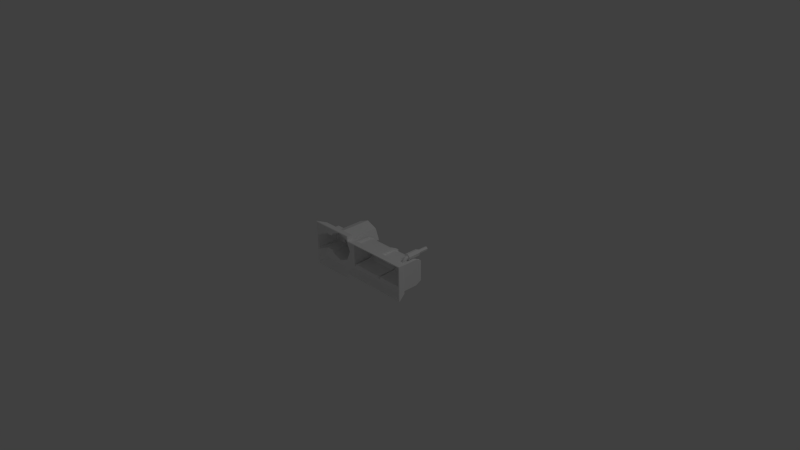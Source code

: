 # Source: plasmagenerator.blend  (saved by Blender 2.61.0; exported with 4.5.12 LTS)
import bpy
from mathutils import Matrix  # noqa: F401  (used for matrix-valued properties, if any)

bpy.ops.wm.read_factory_settings(use_empty=True)
scene = bpy.context.scene
scene.name = 'Scene'

# ---- collections
col_collection_1 = bpy.data.collections.new('Collection 1'); scene.collection.children.link(col_collection_1)

# ---- materials (node trees are filled in below, after node groups)
mat_null = bpy.data.materials.new('(null)')
mat_null.alpha_threshold = 0.0
mat_null.use_transparent_shadow = False
mat_null.diffuse_color = (1.0, 1.0, 1.0, 1.0)
mat_null.roughness = 0.5
mat_null.line_color = (0.0, 0.0, 0.0, 1.0)

# ---- material node trees

# ---- world
world_world = bpy.data.worlds.new('World'); scene.world = world_world
world_world.color = (0.05088, 0.05088, 0.05088)
world_world.use_sun_shadow = False
world_world.sun_shadow_jitter_overblur = 0.0
world_world.cycles.sampling_method = 'MANUAL'
world_world.cycles.sample_map_resolution = 256

# ---- cameras
cam_camera = bpy.data.cameras.new('Camera')
cam_camera.clip_end = 100.0
cam_camera.lens = 35.0
cam_camera.sensor_width = 32.0
cam_camera.sensor_height = 18.0
cam_camera.ortho_scale = 7.314
cam_camera.dof.focus_distance = 0.0
cam_camera.dof.aperture_fstop = 128.0

# ---- lights
light_lamp = bpy.data.lights.new('Lamp', 'POINT')
light_lamp.transmission_factor = 0.0
light_lamp.cutoff_distance = 30.0
light_lamp.energy = 100.0
light_lamp.shadow_buffer_clip_start = 1.001
light_lamp.shadow_soft_size = 1.0
light_lamp.shadow_maximum_resolution = 0.006
light_lamp.use_absolute_resolution = True
light_lamp.cycles.use_multiple_importance_sampling = False

# ---- meshes
me_circle = bpy.data.meshes.new('Circle')
me_circle.from_pydata([(-0.3126, -0.1697, -0.1497), (-0.2506, -0.1697, 0.0001569), (-0.3126, -0.1697, 0.15), (-0.4624, -0.1697, 0.212), (-0.6123, -0.1697, 0.15), (-0.6743, 0.06275, 0.0001569), (-0.6123, -0.1697, -0.1497), (-0.4624, -0.1697, -0.2117), (-0.3126, 0.3157, -0.1497), (-0.2506, 0.3157, 0.0001569), (-0.3126, 0.3157, 0.15), (-0.4624, 0.3157, 0.212), (-0.6123, 0.3157, 0.15), (-0.6743, 0.3157, 0.0001569), (-0.6123, 0.3157, -0.1497), (-0.4624, 0.3157, -0.2117), (-0.2039, -0.1697, -0.2584), (-0.2039, -0.1697, 0.2587), (-0.721, -0.1697, 0.2587), (-0.721, -0.1697, -0.2584), (-0.7729, -0.3022, -0.3101), (-0.7729, -0.3022, 0.3105), (-0.1521, -0.3022, 0.3105), (-0.1521, -0.3022, -0.3101), (-0.2039, -0.1697, -0.201), (-0.2039, -0.1697, 0.2013), (-0.1521, -0.3022, 0.2415), (-0.1521, -0.3022, -0.2412), (0.7496, -0.1697, -0.201), (0.7496, -0.1697, 0.2013), (0.8013, -0.3022, -0.2412), (0.8013, -0.3022, 0.2415), (-0.1826, -0.1697, -0.1809), (0.7283, -0.1697, -0.1809), (0.7283, -0.1697, 0.1812), (-0.1826, -0.1697, 0.1812), (-0.1826, 0.05323, 0.1812), (0.7283, 0.05323, 0.1812), (0.7283, 0.05323, -0.1809), (-0.1826, 0.05323, -0.1809), (-0.1826, 0.1354, -0.1398), (0.7283, 0.1354, -0.1398), (0.7283, 0.1354, 0.1401), (-0.1826, 0.1354, 0.1401), (0.2987, -0.1697, 0.2013), (0.2987, -0.1697, -0.201), (0.2987, -0.3022, -0.2412), (0.2987, -0.3022, 0.2415), (-0.1392, -0.1697, -0.1809), (0.277, -0.1697, -0.1809), (0.3204, -0.1697, -0.1809), (0.6849, -0.1697, -0.1809), (0.6849, -0.1697, 0.1812), (0.3204, -0.1697, 0.1812), (0.277, -0.1697, 0.1812), (-0.1392, -0.1697, 0.1812), (-0.1392, 0.05323, 0.1812), (0.277, 0.05323, 0.1812), (0.3204, 0.05323, 0.1812), (0.6849, 0.05323, 0.1812), (0.6849, 0.05323, -0.1809), (0.3204, 0.05323, -0.1809), (0.277, 0.05323, -0.1809), (-0.1392, 0.05323, -0.1809), (-0.1392, 0.1354, -0.1398), (0.3204, 0.1354, -0.1398), (0.6849, 0.1354, -0.1398), (0.6849, 0.1354, 0.1401), (0.3204, 0.1354, 0.1401), (0.277, 0.1354, 0.1401), (-0.1392, 0.1354, 0.1401), (0.277, 0.1354, -0.1398), (-0.1392, 0.1354, 0.1121), (-0.1392, 0.1354, -0.1118), (0.277, 0.1354, -0.1118), (0.277, 0.1354, 0.1121), (0.3204, 0.1354, 0.1121), (0.3204, 0.1354, -0.1118), (0.6849, 0.1354, 0.1121), (0.6849, 0.1354, -0.1118), (0.3204, -0.1697, 0.1513), (0.6849, -0.1697, 0.1513), (0.3204, -0.1697, -0.1509), (0.6849, -0.1697, -0.1509), (-0.1392, -0.1697, -0.1509), (0.277, -0.1697, -0.1509), (-0.1392, -0.1697, 0.1513), (0.277, -0.1697, 0.1513), (0.6849, 0.05355, -0.1509), (0.3204, 0.05355, -0.1509), (0.277, 0.05355, -0.1509), (-0.1392, 0.05355, -0.1509), (-0.1392, 0.05355, 0.1513), (0.277, 0.05355, 0.1513), (0.3204, 0.05355, 0.1513), (0.6849, 0.05355, 0.1513), (-0.6278, -0.1697, 0.1126), (-0.6278, -0.1697, -0.1123), (-0.6278, 0.06275, 0.1126), (-0.6278, 0.06275, -0.1123), (-0.7729, 0.06275, 0.1126), (-0.7729, 0.06275, -0.1123), (-0.721, -0.1697, 0.1126), (-0.721, -0.1697, -0.1123), (-0.7729, -0.3022, -0.1123), (-0.7729, -0.3022, 0.1126), (-0.7729, 0.04451, 0.1014), (-0.7729, -0.2839, 0.1014), (-0.7729, 0.04451, -0.1011), (-0.7729, -0.2839, -0.1011), (-0.7872, 0.04451, 0.1014), (-0.7872, 0.04451, -0.1011), (-0.7872, -0.2839, 0.1014), (-0.7872, -0.2839, -0.1011), (-0.4624, 0.3478, -0.1693), (-0.5823, 0.3478, -0.1197), (-0.6319, 0.3478, 0.0001569), (-0.5823, 0.3478, 0.12), (-0.4624, 0.3478, 0.1697), (-0.3426, 0.3478, 0.12), (-0.2929, 0.3478, 0.0001569), (-0.3426, 0.3478, -0.1197), (-0.1826, -0.001603, -0.05648), (-0.1826, -0.05824, -0.07994), (-0.1826, -0.1149, -0.05648), (-0.1826, -0.1383, 0.0001569), (-0.1826, -0.1149, 0.0568), (-0.1826, -0.05824, 0.08026), (-0.1826, -0.001603, 0.0568), (-0.1826, 0.02186, 0.0001569), (-0.2856, -0.05824, -0.07994), (-0.2856, -0.001603, -0.05648), (-0.2856, -0.1149, -0.05648), (-0.2856, -0.1383, 0.0001569), (-0.2856, -0.1149, 0.0568), (-0.2856, -0.05824, 0.08026), (-0.2856, -0.001603, 0.0568), (-0.2856, 0.02186, 0.0001569), (0.6492, -0.03935, 0.1513), (0.6561, -0.06494, 0.1513), (0.6373, -0.08366, 0.1513), (0.6118, -0.07681, 0.1513), (0.6049, -0.05123, 0.1513), (0.6236, -0.0325, 0.1513), (0.6236, -0.02904, 0.1642), (0.6049, -0.04525, 0.1735), (0.6118, -0.06741, 0.1863), (0.6373, -0.07335, 0.1898), (0.6561, -0.05713, 0.1804), (0.6492, -0.03497, 0.1676), (0.6492, -0.023, 0.1796), (0.6561, -0.03579, 0.2017), (0.6373, -0.04516, 0.2179), (0.6118, -0.04173, 0.212), (0.6049, -0.02894, 0.1899), (0.6236, -0.01958, 0.1736), (0.6236, -0.006653, 0.1771), (0.6049, -0.006653, 0.1958), (0.6118, -0.006653, 0.2214), (0.6373, -0.006653, 0.2283), (0.6561, -0.006653, 0.2095), (0.6492, -0.006653, 0.184), (0.663, -0.006653, 0.1702), (0.6186, -0.006653, 0.1583), (0.5861, -0.006653, 0.1908), (0.598, -0.006653, 0.2352), (0.6424, -0.006653, 0.2471), (0.6749, -0.006653, 0.2146), (0.6186, 0.1715, 0.1583), (0.663, 0.1715, 0.1702), (0.5861, 0.1715, 0.1908), (0.598, 0.1715, 0.2352), (0.6424, 0.1715, 0.2471), (0.6749, 0.1715, 0.2146), (0.6494, 0.1715, 0.1838), (0.6236, 0.1715, 0.1769), (0.6047, 0.1715, 0.1958), (0.6116, 0.1715, 0.2216), (0.6374, 0.1715, 0.2285), (0.6563, 0.1715, 0.2096), (0.6494, 0.3236, 0.1838), (0.6236, 0.3236, 0.1769), (0.6047, 0.3236, 0.1958), (0.6116, 0.3236, 0.2216), (0.6374, 0.3236, 0.2285), (0.6563, 0.3236, 0.2096), (-0.4624, 0.006473, 0.0001569), (-0.4624, -0.01751, 0.0001569), (0.6444, 0.3144, 0.2064), (0.6342, 0.3144, 0.2166), (0.6203, 0.3144, 0.2129), (0.6166, 0.3144, 0.199), (0.6268, 0.3144, 0.1888), (0.6407, 0.3144, 0.1925), (0.6441, 0.1621, 0.2063), (0.6341, 0.1621, 0.2163), (0.6205, 0.1621, 0.2126), (0.6169, 0.1621, 0.199), (0.6268, 0.1621, 0.1891), (0.6404, 0.1621, 0.1927), (0.6631, 0.1623, 0.2114), (0.6392, 0.1623, 0.2353), (0.6066, 0.1623, 0.2265), (0.5979, 0.1623, 0.194), (0.6543, 0.1623, 0.1788), (0.6218, 0.1623, 0.1701), (0.6631, 0.002527, 0.2114), (0.6392, 0.002527, 0.2353), (0.6066, 0.002527, 0.2265), (0.5979, 0.002527, 0.194), (0.6218, 0.002527, 0.1701), (0.6543, 0.002527, 0.1788), (0.639, 0.002536, 0.1949), (0.6443, 0.002775, 0.2071), (0.6346, 0.002992, 0.2186), (0.6197, 0.002912, 0.2142), (0.6178, 0.002632, 0.2), (0.6275, 0.002495, 0.1924), (0.6265, -0.02533, 0.1836), (0.6161, -0.03069, 0.1929), (0.6195, -0.03732, 0.2044), (0.6345, -0.03941, 0.208), (0.6449, -0.03405, 0.1987), (0.6414, -0.02743, 0.1873), (0.6414, -0.04265, 0.172), (0.6449, -0.05411, 0.1787), (0.6345, -0.06339, 0.184), (0.6195, -0.05977, 0.1819), (0.6161, -0.04829, 0.1753), (0.6265, -0.039, 0.1699), (0.6265, -0.04321, 0.1541), (0.6161, -0.05418, 0.152), (0.6198, -0.06885, 0.1491), (0.6344, -0.07296, 0.1484), (0.6448, -0.06198, 0.1505), (0.6411, -0.04731, 0.1534), (-0.2856, 0.01103, 0.0001569), (-0.2856, -0.009256, 0.04914), (-0.2856, -0.05824, 0.06943), (-0.2856, -0.1072, 0.04914), (-0.2856, -0.1275, 0.0001569), (-0.2856, -0.1072, -0.04883), (-0.2856, -0.009256, -0.04883), (-0.2856, -0.05824, -0.06912), (-0.1826, 0.01103, 0.0001569), (-0.1826, -0.009256, 0.04914), (-0.1826, -0.05824, 0.06943), (-0.1826, -0.1072, 0.04914), (-0.1826, -0.1275, 0.0001569), (-0.1826, -0.1072, -0.04883), (-0.1826, -0.05824, -0.06912), (-0.1826, -0.009256, -0.04883), (-0.3397, 0.3318, -0.1226), (-0.2888, 0.3318, 0.0001569), (-0.3397, 0.3318, 0.1229), (-0.4624, 0.3318, 0.1738), (-0.5852, 0.3318, 0.1229), (-0.6361, 0.3318, 0.0001569), (-0.5852, 0.3318, -0.1226), (-0.4624, 0.3318, -0.1735), (-0.7772, -0.2739, -0.09106), (-0.7772, -0.2739, 0.09137), (-0.7772, 0.03451, -0.09106), (-0.7772, 0.03451, 0.09137), (-0.7629, -0.2739, -0.09106), (-0.7629, 0.03451, -0.09106), (-0.7629, -0.2739, 0.09137), (-0.7629, 0.03451, 0.09137), (-0.7619, -0.3042, 0.1068), (-0.7619, -0.3042, -0.1065), (-0.7137, -0.1805, -0.1028), (-0.7137, -0.1805, 0.1031), (-0.7629, 0.05275, -0.1023), (-0.7629, 0.05275, 0.1026), (-0.621, 0.05374, -0.1021), (-0.621, 0.05374, 0.1024), (-0.6208, -0.179, -0.1018), (-0.6208, -0.179, 0.1021), (0.6943, 0.0511, 0.1405), (0.311, 0.0511, 0.1405), (0.2864, 0.0511, 0.1405), (-0.1486, 0.0511, 0.1405), (-0.1486, 0.0511, -0.1402), (0.2864, 0.0511, -0.1402), (0.311, 0.0511, -0.1402), (0.6943, 0.0511, -0.1402), (0.287, -0.1797, 0.1413), (-0.1492, -0.1797, 0.1413), (0.287, -0.1797, -0.1409), (-0.1492, -0.1797, -0.1409), (0.6949, -0.1797, -0.1409), (0.3104, -0.1797, -0.1409), (0.6949, -0.1797, 0.1413), (0.3104, -0.1797, 0.1413), (0.6939, 0.1252, -0.1053), (0.6939, 0.1252, 0.1056), (0.3114, 0.1252, -0.1053), (0.3114, 0.1252, 0.1056), (0.2859, 0.1252, 0.1056), (0.2859, 0.1252, -0.1053), (-0.1482, 0.1252, -0.1053), (-0.1482, 0.1252, 0.1056), (0.2862, 0.1248, -0.1332), (-0.1484, 0.1248, 0.1335), (0.2862, 0.1248, 0.1335), (0.3112, 0.1248, 0.1335), (0.6942, 0.1248, 0.1335), (0.6942, 0.1248, -0.1332), (0.3112, 0.1248, -0.1332), (-0.1484, 0.1248, -0.1332), (-0.1485, 0.05071, -0.1702), (0.2863, 0.05071, -0.1702), (0.3111, 0.05071, -0.1702), (0.6942, 0.05071, -0.1702), (0.6942, 0.05071, 0.1705), (0.3111, 0.05071, 0.1705), (0.2863, 0.05071, 0.1705), (-0.1485, 0.05071, 0.1705), (-0.1492, -0.1797, 0.1712), (0.287, -0.1797, 0.1712), (0.3104, -0.1797, 0.1712), (0.6949, -0.1797, 0.1712), (0.6949, -0.1797, -0.1709), (0.3104, -0.1797, -0.1709), (0.287, -0.1797, -0.1709), (-0.1492, -0.1797, -0.1709), (0.2987, -0.3051, 0.2319), (0.2987, -0.3051, -0.2316), (0.2987, -0.1797, -0.1935), (0.2987, -0.1797, 0.1939), (-0.1734, 0.1248, 0.1335), (0.7191, 0.1248, 0.1335), (0.7191, 0.1248, -0.1332), (-0.1734, 0.1248, -0.1332), (-0.1733, 0.05071, -0.1702), (0.719, 0.05071, -0.1702), (0.719, 0.05071, 0.1705), (-0.1733, 0.05071, 0.1705), (-0.1726, -0.1797, 0.1712), (0.7183, -0.1797, 0.1712), (0.7183, -0.1797, -0.1709), (-0.1726, -0.1797, -0.1709), (0.7929, -0.3081, 0.2328), (0.7929, -0.3081, -0.2325), (0.7432, -0.1804, 0.1944), (0.7432, -0.1804, -0.1941), (-0.1606, -0.3081, -0.2325), (-0.1606, -0.3081, 0.2328), (-0.2101, -0.18, 0.1947), (-0.2101, -0.18, -0.1943), (-0.1604, -0.3086, -0.3019), (-0.1604, -0.3086, 0.3022), (-0.7646, -0.3086, 0.3022), (-0.7646, -0.3086, -0.3019), (-0.7148, -0.1804, -0.2522), (-0.7148, -0.1804, 0.2525), (-0.2101, -0.1804, 0.2525), (-0.2101, -0.1804, -0.2522), (-0.4624, 0.3108, -0.2009), (-0.6046, 0.3108, -0.142), (-0.6635, 0.3108, 0.0001569), (-0.6046, 0.3108, 0.1424), (-0.4624, 0.3108, 0.2013), (-0.3202, 0.3108, 0.1424), (-0.2613, 0.3108, 0.0001569), (-0.3202, 0.3108, -0.142), (-0.4624, -0.179, -0.1998), (-0.6038, -0.179, -0.1412), (-0.6624, 0.05343, 0.0001569), (-0.6038, -0.179, 0.1416), (-0.4624, -0.179, 0.2001), (-0.321, -0.179, 0.1416), (-0.2625, -0.179, 0.0001569), (-0.321, -0.179, -0.1412)], [], [(16, 23, 19), (23, 20, 19), (18, 21, 22), (18, 22, 17), (4, 18, 3), (3, 18, 17), (3, 17, 2), (0, 16, 7), (16, 19, 7), (7, 19, 6), (16, 24, 27), (27, 23, 16), (22, 26, 17), (26, 25, 17), (1, 25, 24), (2, 17, 25), (2, 25, 1), (0, 1, 24), (0, 24, 16), (29, 31, 28), (31, 30, 28), (28, 33, 29), (33, 34, 29), (35, 32, 24), (24, 25, 35), (35, 36, 39), (39, 32, 35), (38, 37, 34), (34, 33, 38), (41, 42, 37), (37, 38, 41), (36, 43, 40), (40, 39, 36), (45, 46, 27), (27, 24, 45), (30, 46, 28), (46, 45, 28), (26, 47, 44), (44, 25, 26), (29, 44, 47), (29, 47, 31), (35, 55, 56), (35, 56, 36), (37, 59, 52), (52, 34, 37), (33, 51, 60), (33, 60, 38), (39, 63, 48), (48, 32, 39), (38, 60, 41), (60, 66, 41), (64, 63, 39), (39, 40, 64), (56, 70, 43), (43, 36, 56), (42, 67, 59), (42, 59, 37), (49, 50, 45), (53, 54, 44), (58, 57, 54), (54, 53, 58), (62, 61, 50), (50, 49, 62), (71, 65, 61), (61, 62, 71), (58, 68, 57), (68, 69, 57), (28, 51, 33), (32, 48, 24), (48, 49, 45), (45, 24, 48), (45, 50, 51), (45, 51, 28), (25, 55, 35), (34, 52, 29), (44, 29, 52), (44, 52, 53), (44, 54, 55), (55, 25, 44), (76, 77, 74), (74, 75, 76), (78, 79, 77), (77, 76, 78), (75, 74, 73), (73, 72, 75), (68, 76, 69), (76, 75, 69), (41, 79, 42), (79, 78, 42), (42, 78, 67), (66, 79, 41), (74, 77, 65), (65, 71, 74), (72, 73, 40), (40, 43, 72), (40, 73, 64), (70, 72, 43), (52, 81, 80), (80, 53, 52), (54, 87, 86), (86, 55, 54), (48, 84, 85), (48, 85, 49), (50, 82, 83), (50, 83, 51), (79, 88, 89), (89, 77, 79), (89, 88, 83), (83, 82, 89), (74, 90, 91), (91, 73, 74), (91, 90, 85), (85, 84, 91), (72, 92, 93), (72, 93, 75), (93, 92, 86), (86, 87, 93), (76, 94, 95), (76, 95, 78), (95, 94, 80), (80, 81, 95), (65, 77, 89), (89, 61, 65), (90, 74, 71), (71, 62, 90), (88, 79, 66), (66, 60, 88), (58, 94, 68), (94, 76, 68), (67, 78, 95), (67, 95, 59), (69, 75, 93), (93, 57, 69), (92, 72, 70), (70, 56, 92), (61, 89, 82), (82, 50, 61), (83, 88, 60), (60, 51, 83), (85, 90, 62), (62, 49, 85), (57, 93, 87), (87, 54, 57), (56, 55, 86), (56, 86, 92), (58, 53, 80), (58, 80, 94), (59, 95, 81), (59, 81, 52), (99, 101, 5), (18, 102, 105), (18, 105, 21), (104, 103, 19), (19, 20, 104), (98, 100, 102), (102, 96, 98), (99, 97, 103), (99, 103, 101), (103, 104, 101), (100, 105, 102), (4, 96, 102), (102, 18, 4), (6, 19, 103), (6, 103, 97), (5, 100, 98), (5, 101, 100), (100, 106, 107), (107, 105, 100), (109, 108, 101), (101, 104, 109), (107, 109, 104), (104, 105, 107), (101, 108, 106), (101, 106, 100), (108, 111, 106), (111, 110, 106), (107, 112, 113), (113, 109, 107), (109, 113, 111), (109, 111, 108), (106, 110, 112), (112, 107, 106), (111, 113, 112), (111, 112, 110), (156, 163, 162), (156, 162, 161), (157, 164, 156), (164, 163, 156), (158, 165, 157), (165, 164, 157), (159, 166, 158), (166, 165, 158), (167, 166, 159), (159, 160, 167), (162, 167, 160), (160, 161, 162), (175, 174, 169), (169, 168, 175), (176, 175, 168), (168, 170, 176), (171, 177, 176), (176, 170, 171), (172, 178, 177), (177, 171, 172), (173, 179, 172), (179, 178, 172), (174, 179, 173), (173, 169, 174), (182, 185, 180), (180, 181, 182), (183, 184, 185), (185, 182, 183), (63, 91, 84), (84, 48, 63), (64, 73, 91), (91, 63, 64), (8, 9, 1), (1, 0, 8), (9, 10, 2), (2, 1, 9), (10, 11, 3), (3, 2, 10), (3, 11, 12), (12, 4, 3), (6, 14, 15), (15, 7, 6), (0, 15, 8), (0, 7, 15), (13, 14, 99), (13, 99, 5), (13, 5, 98), (13, 98, 12), (6, 97, 99), (6, 99, 14), (12, 98, 4), (98, 96, 4), (15, 114, 121), (15, 121, 8), (14, 115, 114), (14, 114, 15), (13, 116, 115), (115, 14, 13), (13, 12, 117), (13, 117, 116), (12, 11, 118), (12, 118, 117), (11, 10, 119), (11, 119, 118), (10, 9, 120), (10, 120, 119), (8, 121, 120), (8, 120, 9), (123, 130, 122), (130, 131, 122), (124, 132, 123), (132, 130, 123), (125, 133, 124), (133, 132, 124), (126, 134, 125), (134, 133, 125), (127, 135, 126), (135, 134, 126), (128, 136, 127), (136, 135, 127), (129, 137, 128), (137, 136, 128), (122, 131, 129), (131, 137, 129), (144, 149, 138), (138, 143, 144), (145, 144, 143), (143, 142, 145), (146, 145, 142), (142, 141, 146), (147, 146, 141), (141, 140, 147), (139, 148, 147), (147, 140, 139), (138, 149, 148), (148, 139, 138), (149, 150, 151), (151, 148, 149), (148, 151, 152), (152, 147, 148), (147, 152, 153), (153, 146, 147), (146, 153, 154), (154, 145, 146), (154, 155, 144), (144, 145, 154), (144, 155, 150), (144, 150, 149), (156, 161, 150), (150, 155, 156), (157, 156, 155), (155, 154, 157), (158, 157, 154), (154, 153, 158), (152, 159, 158), (158, 153, 152), (151, 160, 159), (159, 152, 151), (150, 161, 160), (160, 151, 150), (168, 169, 162), (162, 163, 168), (170, 168, 163), (163, 164, 170), (171, 170, 164), (164, 165, 171), (172, 171, 165), (165, 166, 172), (173, 172, 166), (166, 167, 173), (169, 173, 167), (167, 162, 169), (181, 180, 174), (174, 175, 181), (182, 181, 175), (175, 176, 182), (183, 182, 176), (176, 177, 183), (184, 183, 177), (177, 178, 184), (185, 184, 178), (178, 179, 185), (180, 185, 179), (179, 174, 180), (114, 186, 121), (186, 120, 121), (120, 186, 119), (186, 118, 119), (116, 186, 115), (186, 114, 115), (118, 186, 117), (186, 116, 117), (46, 30, 343, 327), (131, 130, 243, 242), (122, 129, 244, 251), (135, 136, 237, 238), (143, 138, 235, 230), (139, 140, 233, 234), (20, 23, 350, 353), (23, 27, 346, 350), (128, 127, 246, 245), (140, 141, 232, 233), (125, 124, 249, 248), (142, 143, 230, 231), (124, 123, 250, 249), (22, 21, 352, 351), (27, 46, 327, 346), (104, 20, 353, 269), (26, 22, 351, 347), (21, 105, 268, 352), (133, 134, 239, 240), (105, 104, 269, 268), (137, 131, 242, 236), (123, 122, 251, 250), (30, 31, 342, 343), (138, 139, 234, 235), (47, 26, 347, 326), (141, 142, 231, 232), (127, 126, 247, 246), (134, 135, 238, 239), (126, 125, 248, 247), (136, 137, 236, 237), (130, 132, 241, 243), (31, 47, 326, 342), (132, 133, 240, 241), (129, 128, 245, 244), (354, 350, 357), (354, 353, 350), (351, 352, 355), (356, 351, 355), (370, 355, 369), (356, 355, 370), (371, 356, 370), (366, 357, 373), (366, 354, 357), (367, 354, 366), (346, 349, 357), (357, 350, 346), (356, 347, 351), (356, 348, 347), (349, 348, 372), (348, 356, 371), (372, 348, 371), (349, 372, 373), (357, 349, 373), (345, 342, 344), (345, 343, 342), (344, 340, 345), (344, 339, 340), (349, 341, 338), (338, 348, 349), (334, 337, 338), (338, 341, 334), (339, 336, 335), (335, 340, 339), (336, 331, 332), (332, 335, 336), (333, 330, 337), (337, 334, 333), (346, 327, 328), (328, 349, 346), (345, 327, 343), (345, 328, 327), (329, 326, 347), (347, 348, 329), (326, 329, 344), (342, 326, 344), (317, 318, 338), (337, 317, 338), (321, 314, 336), (336, 339, 321), (313, 322, 340), (335, 313, 340), (325, 310, 334), (334, 341, 325), (332, 313, 335), (332, 307, 313), (334, 310, 309), (309, 333, 334), (330, 303, 317), (317, 337, 330), (314, 306, 331), (336, 314, 331), (328, 323, 324), (329, 319, 320), (319, 316, 315), (315, 320, 319), (323, 312, 311), (311, 324, 323), (312, 308, 302), (302, 311, 312), (316, 305, 315), (316, 304, 305), (340, 322, 345), (349, 325, 341), (328, 324, 325), (325, 349, 328), (322, 323, 328), (345, 322, 328), (338, 318, 348), (344, 321, 339), (321, 344, 329), (320, 321, 329), (318, 319, 329), (329, 348, 318), (299, 296, 297), (297, 298, 299), (296, 294, 295), (295, 297, 296), (300, 299, 298), (298, 301, 300), (304, 297, 305), (304, 298, 297), (331, 294, 332), (331, 295, 294), (306, 295, 331), (332, 294, 307), (308, 296, 299), (299, 302, 308), (333, 300, 301), (301, 330, 333), (309, 300, 333), (330, 301, 303), (293, 292, 321), (321, 320, 293), (287, 286, 319), (319, 318, 287), (288, 289, 325), (324, 288, 325), (290, 291, 323), (322, 290, 323), (284, 285, 294), (294, 296, 284), (290, 285, 284), (284, 291, 290), (282, 283, 299), (299, 300, 282), (288, 283, 282), (282, 289, 288), (280, 281, 301), (298, 280, 301), (287, 281, 280), (280, 286, 287), (278, 279, 297), (295, 278, 297), (293, 279, 278), (278, 292, 293), (284, 296, 308), (308, 312, 284), (302, 299, 283), (283, 311, 302), (307, 294, 285), (285, 313, 307), (305, 279, 315), (305, 297, 279), (278, 295, 306), (314, 278, 306), (280, 298, 304), (304, 316, 280), (303, 301, 281), (281, 317, 303), (291, 284, 312), (312, 323, 291), (313, 285, 290), (290, 322, 313), (311, 283, 288), (288, 324, 311), (286, 280, 316), (316, 319, 286), (287, 318, 317), (281, 287, 317), (293, 320, 315), (279, 293, 315), (292, 278, 314), (321, 292, 314), (368, 272, 274), (268, 271, 355), (352, 268, 355), (354, 270, 269), (269, 353, 354), (271, 273, 275), (275, 277, 271), (270, 276, 274), (272, 270, 274), (272, 269, 270), (271, 268, 273), (271, 277, 369), (369, 355, 271), (270, 354, 367), (276, 270, 367), (275, 273, 368), (273, 272, 368), (266, 267, 273), (273, 268, 266), (272, 265, 264), (264, 269, 272), (269, 264, 266), (266, 268, 269), (267, 265, 272), (273, 267, 272), (267, 262, 265), (267, 263, 262), (260, 261, 266), (266, 264, 260), (262, 260, 264), (265, 262, 264), (261, 263, 267), (267, 266, 261), (261, 260, 262), (263, 261, 262), (211, 210, 217), (212, 211, 217), (217, 209, 216), (217, 210, 209), (216, 208, 215), (216, 209, 208), (215, 207, 214), (215, 208, 207), (214, 207, 206), (206, 213, 214), (213, 206, 211), (211, 212, 213), (204, 199, 198), (198, 205, 204), (205, 198, 197), (197, 203, 205), (197, 196, 202), (202, 203, 197), (196, 195, 201), (201, 202, 196), (201, 194, 200), (201, 195, 194), (200, 194, 199), (199, 204, 200), (193, 188, 191), (191, 192, 193), (188, 189, 190), (190, 191, 188), (289, 282, 310), (310, 325, 289), (282, 300, 309), (309, 310, 282), (372, 364, 365), (373, 372, 365), (371, 363, 364), (364, 372, 371), (370, 362, 363), (363, 371, 370), (361, 362, 370), (370, 369, 361), (358, 359, 367), (367, 366, 358), (365, 358, 373), (358, 366, 373), (274, 359, 360), (368, 274, 360), (275, 368, 360), (361, 275, 360), (274, 276, 367), (359, 274, 367), (369, 275, 361), (369, 277, 275), (252, 259, 358), (365, 252, 358), (259, 258, 359), (358, 259, 359), (258, 257, 360), (360, 359, 258), (256, 361, 360), (257, 256, 360), (255, 362, 361), (256, 255, 361), (254, 363, 362), (255, 254, 362), (253, 364, 363), (254, 253, 363), (253, 252, 365), (364, 253, 365), (251, 243, 250), (251, 242, 243), (250, 241, 249), (250, 243, 241), (249, 240, 248), (249, 241, 240), (248, 239, 247), (248, 240, 239), (247, 238, 246), (247, 239, 238), (246, 237, 245), (246, 238, 237), (245, 236, 244), (245, 237, 236), (244, 242, 251), (244, 236, 242), (235, 224, 229), (229, 230, 235), (230, 229, 228), (228, 231, 230), (231, 228, 227), (227, 232, 231), (232, 227, 226), (226, 233, 232), (226, 225, 234), (234, 233, 226), (225, 224, 235), (235, 234, 225), (222, 223, 224), (224, 225, 222), (221, 222, 225), (225, 226, 221), (220, 221, 226), (226, 227, 220), (219, 220, 227), (227, 228, 219), (229, 218, 219), (219, 228, 229), (223, 218, 229), (224, 223, 229), (223, 212, 217), (217, 218, 223), (218, 217, 216), (216, 219, 218), (219, 216, 215), (215, 220, 219), (215, 214, 221), (221, 220, 215), (214, 213, 222), (222, 221, 214), (213, 212, 223), (223, 222, 213), (211, 204, 205), (205, 210, 211), (210, 205, 203), (203, 209, 210), (209, 203, 202), (202, 208, 209), (208, 202, 201), (201, 207, 208), (207, 201, 200), (200, 206, 207), (206, 200, 204), (204, 211, 206), (199, 193, 192), (192, 198, 199), (198, 192, 191), (191, 197, 198), (197, 191, 190), (190, 196, 197), (196, 190, 189), (189, 195, 196), (195, 189, 188), (188, 194, 195), (194, 188, 193), (193, 199, 194), (252, 187, 259), (252, 253, 187), (254, 187, 253), (254, 255, 187), (258, 187, 257), (258, 259, 187), (256, 187, 255), (256, 257, 187)])
_uv = me_circle.uv_layers.new(name='UVMap')
_uv.uv.foreach_set('vector', [0.3386, 0.7975, 0.3236, 0.7825, 0.4894, 0.7975, 0.3236, 0.7825, 0.5046, 0.7825, 0.4894, 0.7975, 0.4894, 0.9484, 0.5046, 0.9634, 0.3236, 0.9634, 0.4894, 0.9484, 0.3236, 0.9634, 0.3386, 0.9484, 0.4577, 0.9166, 0.4894, 0.9484, 0.414, 0.9347, 0.414, 0.9347, 0.4894, 0.9484, 0.3386, 0.9484, 0.414, 0.9347, 0.3386, 0.9484, 0.3704, 0.9166, 0.3704, 0.8293, 0.3386, 0.7975, 0.414, 0.8112, 0.3386, 0.7975, 0.4894, 0.7975, 0.414, 0.8112, 0.414, 0.8112, 0.4894, 0.7975, 0.4577, 0.8293, 0.3386, 0.7975, 0.3386, 0.8143, 0.3236, 0.8026, 0.3236, 0.8026, 0.3236, 0.7825, 0.3386, 0.7975, 0.3236, 0.9634, 0.3236, 0.9433, 0.3386, 0.9484, 0.3236, 0.9433, 0.3386, 0.9316, 0.3386, 0.9484, 0.3523, 0.873, 0.3386, 0.9316, 0.3386, 0.8143, 0.3704, 0.9166, 0.3386, 0.9484, 0.3386, 0.9316, 0.3704, 0.9166, 0.3386, 0.9316, 0.3523, 0.873, 0.3704, 0.8293, 0.3523, 0.873, 0.3386, 0.8143, 0.3704, 0.8293, 0.3386, 0.8143, 0.3386, 0.7975, 0.0606, 0.9316, 0.04552, 0.9433, 0.0606, 0.8143, 0.04552, 0.9433, 0.04552, 0.8026, 0.0606, 0.8143, 0.0606, 0.8143, 0.0668, 0.8202, 0.0606, 0.9316, 0.0668, 0.8202, 0.0668, 0.9257, 0.0606, 0.9316, 0.3324, 0.9257, 0.3324, 0.8202, 0.3386, 0.8143, 0.3386, 0.8143, 0.3386, 0.9316, 0.3324, 0.9257, 0.7695, 0.4625, 0.6746, 0.4628, 0.6741, 0.3086, 0.6741, 0.3086, 0.769, 0.3083, 0.7695, 0.4625, 0.8645, 0.3083, 0.865, 0.4625, 0.77, 0.4628, 0.77, 0.4628, 0.7695, 0.3086, 0.8645, 0.3083, 0.8996, 0.3257, 0.8999, 0.4449, 0.865, 0.4625, 0.865, 0.4625, 0.8645, 0.3083, 0.8996, 0.3257, 0.6746, 0.4628, 0.6395, 0.4454, 0.6391, 0.3262, 0.6391, 0.3262, 0.6741, 0.3086, 0.6746, 0.4628, 0.1921, 0.8143, 0.1921, 0.8026, 0.3236, 0.8026, 0.3236, 0.8026, 0.3386, 0.8143, 0.1921, 0.8143, 0.04552, 0.8026, 0.1921, 0.8026, 0.0606, 0.8143, 0.1921, 0.8026, 0.1921, 0.8143, 0.0606, 0.8143, 0.3236, 0.9433, 0.1921, 0.9433, 0.1921, 0.9316, 0.1921, 0.9316, 0.3386, 0.9316, 0.3236, 0.9433, 0.0606, 0.9316, 0.1921, 0.9316, 0.1921, 0.9433, 0.0606, 0.9316, 0.1921, 0.9433, 0.04552, 0.9433, 0.7258, 0.4628, 0.7443, 0.4628, 0.7446, 0.5552, 0.7258, 0.4628, 0.7446, 0.5552, 0.7261, 0.5553, 0.6768, 0.5552, 0.6583, 0.5553, 0.658, 0.4628, 0.658, 0.4628, 0.6765, 0.4628, 0.6768, 0.5552, 0.7074, 0.4628, 0.7258, 0.4628, 0.7256, 0.5553, 0.7074, 0.4628, 0.7256, 0.5553, 0.7071, 0.5552, 0.9248, 0.4791, 0.9433, 0.479, 0.9436, 0.5715, 0.9436, 0.5715, 0.9251, 0.5715, 0.9248, 0.4791, 0.7071, 0.5552, 0.7256, 0.5553, 0.707, 0.5933, 0.7256, 0.5553, 0.7254, 0.5934, 0.707, 0.5933, 0.9432, 0.4409, 0.9433, 0.479, 0.9248, 0.4791, 0.9248, 0.4791, 0.9247, 0.441, 0.9432, 0.4409, 0.7446, 0.5552, 0.7447, 0.5933, 0.7262, 0.5934, 0.7262, 0.5934, 0.7261, 0.5553, 0.7446, 0.5552, 0.6769, 0.5933, 0.6584, 0.5934, 0.6583, 0.5553, 0.6769, 0.5933, 0.6583, 0.5553, 0.6768, 0.5552, 0.2435, 0.8618, 0.3509, 0.8678, 0.2849, 0.9032, 0.2435, 0.8618, 0.2563, 0.8198, 0.2849, 0.9032, 0.6394, 0.5009, 0.6579, 0.5009, 0.6576, 0.5934, 0.6576, 0.5934, 0.6391, 0.5933, 0.6394, 0.5009, 0.677, 0.5009, 0.6955, 0.5009, 0.6958, 0.5933, 0.6958, 0.5933, 0.6773, 0.5934, 0.677, 0.5009, 0.6769, 0.4628, 0.6954, 0.4628, 0.6955, 0.5009, 0.6955, 0.5009, 0.677, 0.5009, 0.6769, 0.4628, 0.6394, 0.5009, 0.6395, 0.4628, 0.6579, 0.5009, 0.6395, 0.4628, 0.658, 0.4628, 0.6579, 0.5009, 0.2435, 0.8618, 0.2834, 0.8078, 0.2849, 0.9032, 0.2435, 0.8618, 0.3074, 0.8498, 0.2849, 0.9032, 0.3198, 0.8202, 0.1984, 0.8202, 0.1921, 0.8143, 0.1921, 0.8143, 0.3386, 0.8143, 0.3198, 0.8202, 0.1921, 0.8143, 0.1858, 0.8202, 0.07945, 0.8202, 0.1921, 0.8143, 0.07945, 0.8202, 0.0606, 0.8143, 0.2435, 0.8618, 0.1903, 0.8468, 0.2849, 0.9032, 0.2435, 0.8618, 0.2849, 0.8618, 0.2849, 0.9032, 0.1921, 0.9316, 0.0606, 0.9316, 0.07945, 0.9257, 0.1921, 0.9316, 0.07945, 0.9257, 0.1858, 0.9257, 0.1921, 0.9316, 0.1984, 0.9257, 0.3198, 0.9257, 0.3198, 0.9257, 0.3386, 0.9316, 0.1921, 0.9316, 0.9248, 0.4156, 0.925, 0.3202, 0.9435, 0.3203, 0.9435, 0.3203, 0.9432, 0.4156, 0.9248, 0.4156, 0.8457, 0.6963, 0.9197, 0.6961, 0.9201, 0.8166, 0.9201, 0.8166, 0.8461, 0.8168, 0.8457, 0.6963, 0.8461, 0.8168, 0.9201, 0.817, 0.9196, 0.9546, 0.9196, 0.9546, 0.8457, 0.9544, 0.8461, 0.8168, 0.9247, 0.4275, 0.9248, 0.4156, 0.9432, 0.4275, 0.9248, 0.4156, 0.9432, 0.4156, 0.9432, 0.4275, 0.9624, 0.4275, 0.9439, 0.4156, 0.962, 0.3083, 0.9439, 0.4156, 0.9436, 0.3203, 0.962, 0.3083, 0.962, 0.3083, 0.9436, 0.3203, 0.9436, 0.3084, 0.9439, 0.4275, 0.9439, 0.4156, 0.9624, 0.4275, 0.9435, 0.3203, 0.925, 0.3202, 0.9251, 0.3083, 0.9251, 0.3083, 0.9436, 0.3084, 0.9435, 0.3203, 0.9621, 0.4529, 0.9624, 0.5482, 0.944, 0.5602, 0.944, 0.5602, 0.9436, 0.441, 0.9621, 0.4529, 0.944, 0.5602, 0.9624, 0.5482, 0.9624, 0.5601, 0.9621, 0.4409, 0.9621, 0.4529, 0.9436, 0.441, 0.07945, 0.9257, 0.07945, 0.917, 0.1858, 0.917, 0.1858, 0.917, 0.1858, 0.9257, 0.07945, 0.9257, 0.1984, 0.9257, 0.1984, 0.917, 0.3198, 0.917, 0.3198, 0.917, 0.3198, 0.9257, 0.1984, 0.9257, 0.3198, 0.8202, 0.3198, 0.8289, 0.1984, 0.8289, 0.3198, 0.8202, 0.1984, 0.8289, 0.1984, 0.8202, 0.1858, 0.8202, 0.1858, 0.8289, 0.07945, 0.8289, 0.1858, 0.8202, 0.07945, 0.8289, 0.07945, 0.8202, 0.7441, 0.8171, 0.7733, 0.817, 0.7737, 0.9375, 0.7737, 0.9375, 0.7444, 0.9376, 0.7441, 0.8171, 0.7737, 0.9375, 0.7733, 0.817, 0.8453, 0.8168, 0.8453, 0.8168, 0.8457, 0.9373, 0.7737, 0.9375, 0.6424, 0.6793, 0.6717, 0.6792, 0.6721, 0.8167, 0.6721, 0.8167, 0.6429, 0.8168, 0.6424, 0.6793, 0.6721, 0.8167, 0.6717, 0.6792, 0.7437, 0.679, 0.7437, 0.679, 0.7441, 0.8165, 0.6721, 0.8167, 0.8457, 0.8165, 0.8165, 0.8166, 0.816, 0.679, 0.8457, 0.8165, 0.816, 0.679, 0.8453, 0.679, 0.816, 0.679, 0.8165, 0.8166, 0.7445, 0.8168, 0.7445, 0.8168, 0.7441, 0.6793, 0.816, 0.679, 0.744, 0.9373, 0.7148, 0.9374, 0.7144, 0.8169, 0.744, 0.9373, 0.7144, 0.8169, 0.7437, 0.8168, 0.7144, 0.8169, 0.7148, 0.9374, 0.6428, 0.9376, 0.6428, 0.9376, 0.6424, 0.8171, 0.7144, 0.8169, 0.8309, 0.5939, 0.8191, 0.5954, 0.8313, 0.5587, 0.8313, 0.5587, 0.8439, 0.557, 0.8309, 0.5939, 0.8069, 0.5587, 0.8191, 0.5954, 0.8073, 0.5939, 0.8073, 0.5939, 0.7943, 0.557, 0.8069, 0.5587, 0.8877, 0.5587, 0.8999, 0.5954, 0.8881, 0.5939, 0.8881, 0.5939, 0.8751, 0.557, 0.8877, 0.5587, 0.7943, 0.5012, 0.7817, 0.4995, 0.7813, 0.4643, 0.7817, 0.4995, 0.7695, 0.4628, 0.7813, 0.4643, 0.7577, 0.4643, 0.7695, 0.4628, 0.7573, 0.4995, 0.7577, 0.4643, 0.7573, 0.4995, 0.7447, 0.5012, 0.8633, 0.4643, 0.8751, 0.4628, 0.8629, 0.4995, 0.8629, 0.4995, 0.8503, 0.5012, 0.8633, 0.4643, 0.9121, 0.345, 0.8999, 0.3083, 0.9117, 0.3098, 0.9117, 0.3098, 0.9247, 0.3467, 0.9121, 0.345, 0.8439, 0.557, 0.8313, 0.5587, 0.8194, 0.4644, 0.8194, 0.4644, 0.832, 0.4628, 0.8439, 0.557, 0.8997, 0.4644, 0.8877, 0.5587, 0.8751, 0.557, 0.8751, 0.557, 0.887, 0.4628, 0.8997, 0.4644, 0.8189, 0.4644, 0.8069, 0.5587, 0.7943, 0.557, 0.7943, 0.557, 0.8062, 0.4628, 0.8189, 0.4644, 0.8503, 0.5012, 0.8629, 0.4995, 0.8749, 0.5938, 0.8749, 0.5938, 0.8622, 0.5954, 0.8503, 0.5012, 0.9247, 0.3467, 0.9128, 0.4409, 0.9002, 0.4393, 0.9247, 0.3467, 0.9002, 0.4393, 0.9121, 0.345, 0.7943, 0.5012, 0.7824, 0.5954, 0.7698, 0.5938, 0.7943, 0.5012, 0.7698, 0.5938, 0.7817, 0.4995, 0.7447, 0.5012, 0.7573, 0.4995, 0.7693, 0.5938, 0.7447, 0.5012, 0.7693, 0.5938, 0.7566, 0.5954, 0.2896, 0.1835, 0.1902, 0.1838, 0.2575, 0.1065, 0.4894, 0.9484, 0.4894, 0.9057, 0.5046, 0.9057, 0.4894, 0.9484, 0.5046, 0.9057, 0.5046, 0.9634, 0.5046, 0.8402, 0.4894, 0.8402, 0.4894, 0.7975, 0.4894, 0.7975, 0.5046, 0.7825, 0.5046, 0.8402, 0.1896, 0.2749, 0.1792, 0.2801, 0.183, 0.1191, 0.183, 0.1191, 0.1897, 0.1158, 0.1896, 0.2749, 0.3961, 0.4224, 0.3963, 0.2639, 0.4097, 0.2705, 0.3961, 0.4224, 0.4097, 0.2705, 0.417, 0.4325, 0.4097, 0.2705, 0.4172, 0.1838, 0.417, 0.4325, 0.1792, 0.2801, 0.1793, 0.03031, 0.183, 0.1191, 0.4577, 0.9166, 0.4623, 0.9057, 0.4894, 0.9057, 0.4894, 0.9057, 0.4894, 0.9484, 0.4577, 0.9166, 0.4577, 0.8293, 0.4894, 0.7975, 0.4894, 0.8402, 0.4577, 0.8293, 0.4894, 0.8402, 0.4623, 0.8402, 0.2575, 0.1065, 0.1897, 0.02966, 0.2891, 0.02937, 0.2575, 0.1065, 0.1902, 0.1838, 0.1897, 0.02966, 0.1792, 0.2801, 0.1715, 0.2675, 0.1717, 0.04276, 0.1717, 0.04276, 0.1793, 0.03031, 0.1792, 0.2801, 0.0337, 0.04191, 0.03355, 0.2667, 0.02588, 0.2791, 0.02588, 0.2791, 0.02604, 0.02937, 0.0337, 0.04191, 0.1717, 0.04276, 0.0337, 0.04191, 0.02604, 0.02937, 0.02604, 0.02937, 0.1793, 0.03031, 0.1717, 0.04276, 0.02588, 0.2791, 0.03355, 0.2667, 0.1715, 0.2675, 0.02588, 0.2791, 0.1715, 0.2675, 0.1792, 0.2801, 0.3629, 0.1681, 0.3531, 0.1681, 0.3625, 0.02937, 0.3531, 0.1681, 0.3527, 0.0294, 0.3625, 0.02937, 0.3727, 0.1681, 0.3629, 0.1681, 0.3633, 0.02938, 0.3633, 0.02938, 0.3732, 0.02941, 0.3727, 0.1681, 0.4174, 0.1838, 0.4194, 0.1848, 0.4192, 0.4087, 0.4174, 0.1838, 0.4192, 0.4087, 0.4172, 0.4077, 0.1715, 0.2675, 0.1705, 0.268, 0.1706, 0.04327, 0.1706, 0.04327, 0.1717, 0.04276, 0.1715, 0.2675, 0.03252, 0.2672, 0.03267, 0.04242, 0.1706, 0.04327, 0.03252, 0.2672, 0.1706, 0.04327, 0.1705, 0.268, 0.2504, 0.3344, 0.262, 0.341, 0.2347, 0.3568, 0.2504, 0.3344, 0.2347, 0.3568, 0.2347, 0.3434, 0.2504, 0.3162, 0.2619, 0.3095, 0.2504, 0.3344, 0.2619, 0.3095, 0.262, 0.341, 0.2504, 0.3344, 0.2347, 0.3071, 0.2347, 0.2938, 0.2504, 0.3162, 0.2347, 0.2938, 0.2619, 0.3095, 0.2504, 0.3162, 0.2189, 0.3162, 0.2074, 0.3095, 0.2347, 0.3071, 0.2074, 0.3095, 0.2347, 0.2938, 0.2347, 0.3071, 0.2074, 0.341, 0.2074, 0.3095, 0.2189, 0.3162, 0.2189, 0.3162, 0.219, 0.3344, 0.2074, 0.341, 0.2347, 0.3568, 0.2074, 0.341, 0.219, 0.3344, 0.219, 0.3344, 0.2347, 0.3434, 0.2347, 0.3568, 0.1052, 0.3024, 0.08937, 0.2933, 0.08937, 0.2801, 0.08937, 0.2801, 0.1167, 0.2958, 0.1052, 0.3024, 0.1052, 0.3207, 0.1052, 0.3024, 0.1167, 0.2958, 0.1167, 0.2958, 0.1167, 0.3274, 0.1052, 0.3207, 0.08936, 0.3431, 0.08936, 0.3299, 0.1052, 0.3207, 0.1052, 0.3207, 0.1167, 0.3274, 0.08936, 0.3431, 0.06207, 0.3273, 0.07353, 0.3207, 0.08936, 0.3299, 0.08936, 0.3299, 0.08936, 0.3431, 0.06207, 0.3273, 0.06208, 0.2958, 0.07354, 0.3024, 0.06207, 0.3273, 0.07354, 0.3024, 0.07353, 0.3207, 0.06207, 0.3273, 0.08937, 0.2933, 0.07354, 0.3024, 0.06208, 0.2958, 0.06208, 0.2958, 0.08937, 0.2801, 0.08937, 0.2933, 0.09374, 0.3705, 0.06208, 0.3523, 0.07791, 0.3431, 0.07791, 0.3431, 0.09374, 0.3523, 0.09374, 0.3705, 0.0779, 0.3797, 0.06207, 0.3705, 0.06208, 0.3523, 0.06208, 0.3523, 0.09374, 0.3705, 0.0779, 0.3797, 0.9247, 0.5352, 0.9121, 0.5369, 0.9002, 0.4425, 0.9002, 0.4425, 0.9128, 0.4409, 0.9247, 0.5352, 0.9117, 0.5721, 0.8999, 0.5736, 0.9121, 0.5369, 0.9121, 0.5369, 0.9247, 0.5352, 0.9117, 0.5721, 0.6793, 0.1659, 0.7443, 0.1659, 0.7443, 0.1009, 0.81, 0.2321, 0.81, 0.2644, 0.7449, 0.2644, 0.7441, 0.1663, 0.6791, 0.1663, 0.6791, 0.2314, 0.7441, 0.1007, 0.6791, 0.1007, 0.6791, 0.1657, 0.7449, 0.1659, 0.81, 0.1659, 0.81, 0.1009, 0.7449, 0.2316, 0.81, 0.2316, 0.81, 0.1665, 0.7447, 0.1657, 0.7447, 0.1007, 0.8098, 0.1007, 0.7447, 0.2314, 0.7447, 0.1663, 0.8098, 0.1663, 0.8756, 0.03531, 0.8756, 0.1003, 0.8105, 0.1003, 0.8756, 0.1009, 0.8756, 0.1659, 0.8105, 0.1659, 0.8103, 0.1001, 0.8754, 0.03511, 0.8103, 0.03511, 0.8754, 0.1007, 0.8103, 0.1007, 0.8103, 0.1657, 0.7449, 0.1003, 0.81, 0.1003, 0.81, 0.03531, 0.8098, 0.232, 0.7447, 0.2642, 0.7447, 0.232, 0.8428, 0.1665, 0.8428, 0.2316, 0.8105, 0.2316, 0.8098, 0.03511, 0.7447, 0.1001, 0.7447, 0.03511, 0.8426, 0.1663, 0.8103, 0.1663, 0.8103, 0.2314, 0.6793, 0.1003, 0.7443, 0.1003, 0.7443, 0.03531, 0.6791, 0.1001, 0.6791, 0.03511, 0.7441, 0.03511, 0.9076, 0.06103, 0.9489, 0.06103, 0.9489, 0.1024, 0.2237, 0.4317, 0.2237, 0.4632, 0.1346, 0.5001, 0.2237, 0.4317, 0.1346, 0.5001, 0.1124, 0.4778, 0.3351, 0.4778, 0.3128, 0.5001, 0.2237, 0.4632, 0.3351, 0.4778, 0.2237, 0.4632, 0.2237, 0.4317, 0.3812, 0.5892, 0.3497, 0.5892, 0.3128, 0.5001, 0.3128, 0.5001, 0.3351, 0.4778, 0.3812, 0.5892, 0.3812, 0.5892, 0.3351, 0.7006, 0.3128, 0.6783, 0.3812, 0.5892, 0.3128, 0.6783, 0.3497, 0.5892, 0.3351, 0.7006, 0.2237, 0.7467, 0.2237, 0.7152, 0.3351, 0.7006, 0.2237, 0.7152, 0.3128, 0.6783, 0.2237, 0.7467, 0.1124, 0.7006, 0.1346, 0.6783, 0.2237, 0.7467, 0.1346, 0.6783, 0.2237, 0.7152, 0.1124, 0.7006, 0.06623, 0.5892, 0.09773, 0.5892, 0.1124, 0.7006, 0.09773, 0.5892, 0.1346, 0.6783, 0.1124, 0.4778, 0.1346, 0.5001, 0.09773, 0.5892, 0.1124, 0.4778, 0.09773, 0.5892, 0.06623, 0.5892, 0.3338, 0.2936, 0.2632, 0.2938, 0.333, 0.2779, 0.2632, 0.2938, 0.2624, 0.2781, 0.333, 0.2779, 0.2616, 0.2006, 0.1911, 0.2005, 0.2606, 0.184, 0.1911, 0.2005, 0.19, 0.1838, 0.2606, 0.184, 0.262, 0.2397, 0.1914, 0.2395, 0.2616, 0.2006, 0.1914, 0.2395, 0.1911, 0.2005, 0.2616, 0.2006, 0.2614, 0.2783, 0.1908, 0.2781, 0.262, 0.2397, 0.1908, 0.2781, 0.1914, 0.2395, 0.262, 0.2397, 0.2602, 0.2938, 0.1897, 0.2936, 0.2614, 0.2783, 0.1897, 0.2936, 0.1908, 0.2781, 0.2614, 0.2783, 0.3327, 0.2003, 0.2622, 0.2005, 0.3334, 0.1838, 0.2622, 0.2005, 0.2629, 0.184, 0.3334, 0.1838, 0.3325, 0.2393, 0.262, 0.2395, 0.3327, 0.2003, 0.262, 0.2395, 0.2622, 0.2005, 0.3327, 0.2003, 0.333, 0.2779, 0.2624, 0.2781, 0.3325, 0.2393, 0.2624, 0.2781, 0.262, 0.2395, 0.3325, 0.2393, 0.32, 0.3114, 0.3177, 0.2938, 0.3288, 0.2938, 0.3288, 0.2938, 0.3288, 0.3114, 0.32, 0.3114, 0.3133, 0.324, 0.32, 0.3114, 0.3288, 0.3114, 0.3288, 0.3114, 0.3286, 0.324, 0.3133, 0.324, 0.3036, 0.3179, 0.288, 0.3091, 0.2918, 0.2938, 0.2918, 0.2938, 0.3096, 0.2938, 0.3036, 0.3179, 0.3462, 0.3265, 0.3639, 0.3287, 0.3641, 0.3526, 0.3641, 0.3526, 0.3464, 0.3528, 0.3462, 0.3265, 0.3339, 0.3532, 0.3338, 0.3333, 0.3462, 0.3265, 0.3462, 0.3265, 0.3464, 0.3528, 0.3339, 0.3532, 0.1531, 0.2923, 0.1474, 0.3022, 0.1299, 0.2978, 0.1299, 0.2978, 0.1399, 0.2801, 0.1531, 0.2923, 0.1474, 0.3022, 0.1474, 0.3138, 0.1299, 0.3184, 0.1299, 0.3184, 0.1299, 0.2978, 0.1474, 0.3022, 0.1299, 0.2978, 0.1299, 0.3184, 0.1206, 0.3206, 0.1206, 0.3206, 0.1206, 0.2933, 0.1299, 0.2978, 0.3462, 0.3265, 0.3465, 0.3075, 0.3641, 0.3113, 0.3641, 0.3113, 0.3639, 0.3287, 0.3462, 0.3265, 0.3036, 0.3179, 0.2864, 0.3358, 0.2771, 0.3205, 0.2771, 0.3205, 0.288, 0.3091, 0.3036, 0.3179, 0.2771, 0.3205, 0.2712, 0.3109, 0.2775, 0.3043, 0.2775, 0.3043, 0.288, 0.3091, 0.2771, 0.3205, 0.32, 0.3114, 0.3135, 0.3115, 0.3096, 0.2939, 0.32, 0.3114, 0.3096, 0.2939, 0.3177, 0.2938, 0.5091, 0.08447, 0.5505, 0.08447, 0.5505, 0.1258, 0.5091, 0.08447, 0.5505, 0.08447, 0.5505, 0.1258, 0.262, 0.325, 0.2624, 0.3135, 0.2712, 0.3109, 0.2712, 0.3109, 0.2771, 0.3205, 0.262, 0.325, 0.2626, 0.3429, 0.262, 0.325, 0.2771, 0.3205, 0.2771, 0.3205, 0.2864, 0.3358, 0.2626, 0.3429, 0.2898, 0.3416, 0.2636, 0.3494, 0.2626, 0.3429, 0.2626, 0.3429, 0.2864, 0.3358, 0.2898, 0.3416, 0.1299, 0.3184, 0.14, 0.3364, 0.1339, 0.3444, 0.1339, 0.3444, 0.1206, 0.3206, 0.1299, 0.3184, 0.1474, 0.3138, 0.1531, 0.3239, 0.14, 0.3364, 0.14, 0.3364, 0.1299, 0.3184, 0.1474, 0.3138, 0.3526, 0.1539, 0.3382, 0.151, 0.3383, 0.02957, 0.3383, 0.02957, 0.3527, 0.0325, 0.3526, 0.1539, 0.3536, 0.3075, 0.3338, 0.3062, 0.3339, 0.1843, 0.3339, 0.1843, 0.3537, 0.1856, 0.3536, 0.3075, 0.3848, 0.3073, 0.3536, 0.3075, 0.3537, 0.1856, 0.3537, 0.1856, 0.3848, 0.1853, 0.3848, 0.3073, 0.3961, 0.3057, 0.3848, 0.3073, 0.3848, 0.1853, 0.3848, 0.1853, 0.3961, 0.1838, 0.3961, 0.3057, 0.3067, 0.1508, 0.2896, 0.1536, 0.2897, 0.03212, 0.2897, 0.03212, 0.3068, 0.02937, 0.3067, 0.1508, 0.3382, 0.151, 0.3067, 0.1508, 0.3068, 0.02937, 0.3068, 0.02937, 0.3383, 0.02957, 0.3382, 0.151, 0.1896, 0.3856, 0.1813, 0.3839, 0.1814, 0.2802, 0.1814, 0.2802, 0.1897, 0.2819, 0.1896, 0.3856, 0.03739, 0.3852, 0.02588, 0.3844, 0.02595, 0.2803, 0.02595, 0.2803, 0.03745, 0.2811, 0.03739, 0.3852, 0.05545, 0.3851, 0.03739, 0.3852, 0.03745, 0.2811, 0.03745, 0.2811, 0.05552, 0.281, 0.05545, 0.3851, 0.06201, 0.3842, 0.05545, 0.3851, 0.05552, 0.281, 0.05552, 0.281, 0.06207, 0.2801, 0.06201, 0.3842, 0.163, 0.3837, 0.1531, 0.3853, 0.1532, 0.2817, 0.1532, 0.2817, 0.1631, 0.2801, 0.163, 0.3837, 0.1813, 0.3839, 0.163, 0.3837, 0.1631, 0.2801, 0.1631, 0.2801, 0.1814, 0.2802, 0.1813, 0.3839, 0.5479, 0.194, 0.5479, 0.2533, 0.506, 0.2113, 0.5479, 0.2533, 0.4886, 0.2533, 0.506, 0.2113, 0.4886, 0.2533, 0.5479, 0.2533, 0.506, 0.2952, 0.5479, 0.2533, 0.5479, 0.3126, 0.506, 0.2952, 0.6073, 0.2533, 0.5479, 0.2533, 0.5899, 0.2113, 0.5479, 0.2533, 0.5479, 0.194, 0.5899, 0.2113, 0.5479, 0.3126, 0.5479, 0.2533, 0.5899, 0.2952, 0.5479, 0.2533, 0.6073, 0.2533, 0.5899, 0.2952, 0.04552, 0.8026, 0.1921, 0.8026, 0.0606, 0.8143, 0.0, 1.0, 0.2632, 0.2938, 0.2624, 0.2781, 0.333, 0.2779, 0.0, 1.0, 0.333, 0.2779, 0.2624, 0.2781, 0.3325, 0.2393, 0.0, 1.0, 0.2622, 0.2005, 0.2629, 0.184, 0.3334, 0.1838, 0.0, 1.0, 0.3288, 0.2938, 0.3288, 0.3114, 0.32, 0.3114, 0.0, 1.0, 0.3462, 0.3265, 0.3464, 0.3528, 0.3339, 0.3532, 0.0, 1.0, 0.3236, 0.7825, 0.5046, 0.7825, 0.4894, 0.7975, 0.0, 1.0, 0.3236, 0.8026, 0.3236, 0.7825, 0.3386, 0.7975, 0.0, 1.0, 0.3327, 0.2003, 0.2622, 0.2005, 0.3334, 0.1838, 0.0, 1.0, 0.3641, 0.3526, 0.3464, 0.3528, 0.3462, 0.3265, 0.0, 1.0, 0.262, 0.2397, 0.1914, 0.2395, 0.2616, 0.2006, 0.0, 1.0, 0.3288, 0.3114, 0.3286, 0.324, 0.3133, 0.324, 0.0, 1.0, 0.2616, 0.2006, 0.1911, 0.2005, 0.2606, 0.184, 0.0, 1.0, 0.4894, 0.9484, 0.5046, 0.9634, 0.3236, 0.9634, 0.0, 1.0, 0.1921, 0.8143, 0.1921, 0.8026, 0.3236, 0.8026, 0.0, 1.0, 0.4894, 0.7975, 0.5046, 0.7825, 0.5046, 0.8402, 0.0, 1.0, 0.3236, 0.9634, 0.3236, 0.9433, 0.3386, 0.9484, 0.0, 1.0, 0.4894, 0.9484, 0.5046, 0.9057, 0.5046, 0.9634, 0.0, 1.0, 0.1908, 0.2781, 0.1914, 0.2395, 0.262, 0.2397, 0.0, 1.0, 0.02604, 0.02937, 0.1793, 0.03031, 0.1717, 0.04276, 0.0, 1.0, 0.2624, 0.2781, 0.262, 0.2395, 0.3325, 0.2393, 0.0, 1.0, 0.3338, 0.2936, 0.2632, 0.2938, 0.333, 0.2779, 0.0, 1.0, 0.04552, 0.9433, 0.04552, 0.8026, 0.0606, 0.8143, 0.0, 1.0, 0.1299, 0.2978, 0.1399, 0.2801, 0.1531, 0.2923, 0.0, 1.0, 0.3236, 0.9433, 0.1921, 0.9433, 0.1921, 0.9316, 0.0, 1.0, 0.2918, 0.2938, 0.3096, 0.2938, 0.3036, 0.3179, 0.0, 1.0, 0.2602, 0.2938, 0.1897, 0.2936, 0.2614, 0.2783, 0.0, 1.0, 0.1897, 0.2936, 0.1908, 0.2781, 0.2614, 0.2783, 0.0, 1.0, 0.2614, 0.2783, 0.1908, 0.2781, 0.262, 0.2397, 0.0, 1.0, 0.262, 0.2395, 0.2622, 0.2005, 0.3327, 0.2003, 0.0, 1.0, 0.1911, 0.2005, 0.19, 0.1838, 0.2606, 0.184, 0.0, 1.0, 0.0606, 0.9316, 0.1921, 0.9433, 0.04552, 0.9433, 0.0, 1.0, 0.1914, 0.2395, 0.1911, 0.2005, 0.2616, 0.2006, 0.0, 1.0, 0.3325, 0.2393, 0.262, 0.2395, 0.3327, 0.2003, 0.0, 1.0, 0.3386, 0.7975, 0.3236, 0.7825, 0.4894, 0.7975, 0.3236, 0.7825, 0.5046, 0.7825, 0.4894, 0.7975, 0.4894, 0.9484, 0.5046, 0.9634, 0.3236, 0.9634, 0.4894, 0.9484, 0.3236, 0.9634, 0.3386, 0.9484, 0.4577, 0.9166, 0.4894, 0.9484, 0.414, 0.9347, 0.414, 0.9347, 0.4894, 0.9484, 0.3386, 0.9484, 0.414, 0.9347, 0.3386, 0.9484, 0.3704, 0.9166, 0.3704, 0.8293, 0.3386, 0.7975, 0.414, 0.8112, 0.3386, 0.7975, 0.4894, 0.7975, 0.414, 0.8112, 0.414, 0.8112, 0.4894, 0.7975, 0.4577, 0.8293, 0.3386, 0.7975, 0.3386, 0.8143, 0.3236, 0.8026, 0.3236, 0.8026, 0.3236, 0.7825, 0.3386, 0.7975, 0.3236, 0.9634, 0.3236, 0.9433, 0.3386, 0.9484, 0.3236, 0.9433, 0.3386, 0.9316, 0.3386, 0.9484, 0.3523, 0.873, 0.3386, 0.9316, 0.3386, 0.8143, 0.3704, 0.9166, 0.3386, 0.9484, 0.3386, 0.9316, 0.3704, 0.9166, 0.3386, 0.9316, 0.3523, 0.873, 0.3704, 0.8293, 0.3523, 0.873, 0.3386, 0.8143, 0.3704, 0.8293, 0.3386, 0.8143, 0.3386, 0.7975, 0.0606, 0.9316, 0.04552, 0.9433, 0.0606, 0.8143, 0.04552, 0.9433, 0.04552, 0.8026, 0.0606, 0.8143, 0.0606, 0.8143, 0.0668, 0.8202, 0.0606, 0.9316, 0.0668, 0.8202, 0.0668, 0.9257, 0.0606, 0.9316, 0.3324, 0.9257, 0.3324, 0.8202, 0.3386, 0.8143, 0.3386, 0.8143, 0.3386, 0.9316, 0.3324, 0.9257, 0.7695, 0.4625, 0.6746, 0.4628, 0.6741, 0.3086, 0.6741, 0.3086, 0.769, 0.3083, 0.7695, 0.4625, 0.8645, 0.3083, 0.865, 0.4625, 0.77, 0.4628, 0.77, 0.4628, 0.7695, 0.3086, 0.8645, 0.3083, 0.8996, 0.3257, 0.8999, 0.4449, 0.865, 0.4625, 0.865, 0.4625, 0.8645, 0.3083, 0.8996, 0.3257, 0.6746, 0.4628, 0.6395, 0.4454, 0.6391, 0.3262, 0.6391, 0.3262, 0.6741, 0.3086, 0.6746, 0.4628, 0.1921, 0.8143, 0.1921, 0.8026, 0.3236, 0.8026, 0.3236, 0.8026, 0.3386, 0.8143, 0.1921, 0.8143, 0.04552, 0.8026, 0.1921, 0.8026, 0.0606, 0.8143, 0.1921, 0.8026, 0.1921, 0.8143, 0.0606, 0.8143, 0.3236, 0.9433, 0.1921, 0.9433, 0.1921, 0.9316, 0.1921, 0.9316, 0.3386, 0.9316, 0.3236, 0.9433, 0.0606, 0.9316, 0.1921, 0.9316, 0.1921, 0.9433, 0.0606, 0.9316, 0.1921, 0.9433, 0.04552, 0.9433, 0.7258, 0.4628, 0.7443, 0.4628, 0.7446, 0.5552, 0.7258, 0.4628, 0.7446, 0.5552, 0.7261, 0.5553, 0.6768, 0.5552, 0.6583, 0.5553, 0.658, 0.4628, 0.658, 0.4628, 0.6765, 0.4628, 0.6768, 0.5552, 0.7074, 0.4628, 0.7258, 0.4628, 0.7256, 0.5553, 0.7074, 0.4628, 0.7256, 0.5553, 0.7071, 0.5552, 0.9248, 0.4791, 0.9433, 0.479, 0.9436, 0.5715, 0.9436, 0.5715, 0.9251, 0.5715, 0.9248, 0.4791, 0.7071, 0.5552, 0.7256, 0.5553, 0.707, 0.5933, 0.7256, 0.5553, 0.7254, 0.5934, 0.707, 0.5933, 0.9432, 0.4409, 0.9433, 0.479, 0.9248, 0.4791, 0.9248, 0.4791, 0.9247, 0.441, 0.9432, 0.4409, 0.7446, 0.5552, 0.7447, 0.5933, 0.7262, 0.5934, 0.7262, 0.5934, 0.7261, 0.5553, 0.7446, 0.5552, 0.6769, 0.5933, 0.6584, 0.5934, 0.6583, 0.5553, 0.6769, 0.5933, 0.6583, 0.5553, 0.6768, 0.5552, 0.2435, 0.8618, 0.3509, 0.8678, 0.2849, 0.9032, 0.2435, 0.8618, 0.2563, 0.8198, 0.2849, 0.9032, 0.6394, 0.5009, 0.6579, 0.5009, 0.6576, 0.5934, 0.6576, 0.5934, 0.6391, 0.5933, 0.6394, 0.5009, 0.677, 0.5009, 0.6955, 0.5009, 0.6958, 0.5933, 0.6958, 0.5933, 0.6773, 0.5934, 0.677, 0.5009, 0.6769, 0.4628, 0.6954, 0.4628, 0.6955, 0.5009, 0.6955, 0.5009, 0.677, 0.5009, 0.6769, 0.4628, 0.6394, 0.5009, 0.6395, 0.4628, 0.6579, 0.5009, 0.6395, 0.4628, 0.658, 0.4628, 0.6579, 0.5009, 0.2435, 0.8618, 0.2834, 0.8078, 0.2849, 0.9032, 0.2435, 0.8618, 0.3074, 0.8498, 0.2849, 0.9032, 0.3198, 0.8202, 0.1984, 0.8202, 0.1921, 0.8143, 0.1921, 0.8143, 0.3386, 0.8143, 0.3198, 0.8202, 0.1921, 0.8143, 0.1858, 0.8202, 0.07945, 0.8202, 0.1921, 0.8143, 0.07945, 0.8202, 0.0606, 0.8143, 0.2435, 0.8618, 0.1903, 0.8468, 0.2849, 0.9032, 0.2435, 0.8618, 0.2849, 0.8618, 0.2849, 0.9032, 0.1921, 0.9316, 0.0606, 0.9316, 0.07945, 0.9257, 0.1921, 0.9316, 0.07945, 0.9257, 0.1858, 0.9257, 0.1921, 0.9316, 0.1984, 0.9257, 0.3198, 0.9257, 0.3198, 0.9257, 0.3386, 0.9316, 0.1921, 0.9316, 0.9248, 0.4156, 0.925, 0.3202, 0.9435, 0.3203, 0.9435, 0.3203, 0.9432, 0.4156, 0.9248, 0.4156, 0.8457, 0.6963, 0.9197, 0.6961, 0.9201, 0.8166, 0.9201, 0.8166, 0.8461, 0.8168, 0.8457, 0.6963, 0.8461, 0.8168, 0.9201, 0.817, 0.9196, 0.9546, 0.9196, 0.9546, 0.8457, 0.9544, 0.8461, 0.8168, 0.9247, 0.4275, 0.9248, 0.4156, 0.9432, 0.4275, 0.9248, 0.4156, 0.9432, 0.4156, 0.9432, 0.4275, 0.9624, 0.4275, 0.9439, 0.4156, 0.962, 0.3083, 0.9439, 0.4156, 0.9436, 0.3203, 0.962, 0.3083, 0.962, 0.3083, 0.9436, 0.3203, 0.9436, 0.3084, 0.9439, 0.4275, 0.9439, 0.4156, 0.9624, 0.4275, 0.9435, 0.3203, 0.925, 0.3202, 0.9251, 0.3083, 0.9251, 0.3083, 0.9436, 0.3084, 0.9435, 0.3203, 0.9621, 0.4529, 0.9624, 0.5482, 0.944, 0.5602, 0.944, 0.5602, 0.9436, 0.441, 0.9621, 0.4529, 0.944, 0.5602, 0.9624, 0.5482, 0.9624, 0.5601, 0.9621, 0.4409, 0.9621, 0.4529, 0.9436, 0.441, 0.07945, 0.9257, 0.07945, 0.917, 0.1858, 0.917, 0.1858, 0.917, 0.1858, 0.9257, 0.07945, 0.9257, 0.1984, 0.9257, 0.1984, 0.917, 0.3198, 0.917, 0.3198, 0.917, 0.3198, 0.9257, 0.1984, 0.9257, 0.3198, 0.8202, 0.3198, 0.8289, 0.1984, 0.8289, 0.3198, 0.8202, 0.1984, 0.8289, 0.1984, 0.8202, 0.1858, 0.8202, 0.1858, 0.8289, 0.07945, 0.8289, 0.1858, 0.8202, 0.07945, 0.8289, 0.07945, 0.8202, 0.7441, 0.8171, 0.7733, 0.817, 0.7737, 0.9375, 0.7737, 0.9375, 0.7444, 0.9376, 0.7441, 0.8171, 0.7737, 0.9375, 0.7733, 0.817, 0.8453, 0.8168, 0.8453, 0.8168, 0.8457, 0.9373, 0.7737, 0.9375, 0.6424, 0.6793, 0.6717, 0.6792, 0.6721, 0.8167, 0.6721, 0.8167, 0.6429, 0.8168, 0.6424, 0.6793, 0.6721, 0.8167, 0.6717, 0.6792, 0.7437, 0.679, 0.7437, 0.679, 0.7441, 0.8165, 0.6721, 0.8167, 0.8457, 0.8165, 0.8165, 0.8166, 0.816, 0.679, 0.8457, 0.8165, 0.816, 0.679, 0.8453, 0.679, 0.816, 0.679, 0.8165, 0.8166, 0.7445, 0.8168, 0.7445, 0.8168, 0.7441, 0.6793, 0.816, 0.679, 0.744, 0.9373, 0.7148, 0.9374, 0.7144, 0.8169, 0.744, 0.9373, 0.7144, 0.8169, 0.7437, 0.8168, 0.7144, 0.8169, 0.7148, 0.9374, 0.6428, 0.9376, 0.6428, 0.9376, 0.6424, 0.8171, 0.7144, 0.8169, 0.8309, 0.5939, 0.8191, 0.5954, 0.8313, 0.5587, 0.8313, 0.5587, 0.8439, 0.557, 0.8309, 0.5939, 0.8069, 0.5587, 0.8191, 0.5954, 0.8073, 0.5939, 0.8073, 0.5939, 0.7943, 0.557, 0.8069, 0.5587, 0.8877, 0.5587, 0.8999, 0.5954, 0.8881, 0.5939, 0.8881, 0.5939, 0.8751, 0.557, 0.8877, 0.5587, 0.7943, 0.5012, 0.7817, 0.4995, 0.7813, 0.4643, 0.7817, 0.4995, 0.7695, 0.4628, 0.7813, 0.4643, 0.7577, 0.4643, 0.7695, 0.4628, 0.7573, 0.4995, 0.7577, 0.4643, 0.7573, 0.4995, 0.7447, 0.5012, 0.8633, 0.4643, 0.8751, 0.4628, 0.8629, 0.4995, 0.8629, 0.4995, 0.8503, 0.5012, 0.8633, 0.4643, 0.9121, 0.345, 0.8999, 0.3083, 0.9117, 0.3098, 0.9117, 0.3098, 0.9247, 0.3467, 0.9121, 0.345, 0.8439, 0.557, 0.8313, 0.5587, 0.8194, 0.4644, 0.8194, 0.4644, 0.832, 0.4628, 0.8439, 0.557, 0.8997, 0.4644, 0.8877, 0.5587, 0.8751, 0.557, 0.8751, 0.557, 0.887, 0.4628, 0.8997, 0.4644, 0.8189, 0.4644, 0.8069, 0.5587, 0.7943, 0.557, 0.7943, 0.557, 0.8062, 0.4628, 0.8189, 0.4644, 0.8503, 0.5012, 0.8629, 0.4995, 0.8749, 0.5938, 0.8749, 0.5938, 0.8622, 0.5954, 0.8503, 0.5012, 0.9247, 0.3467, 0.9128, 0.4409, 0.9002, 0.4393, 0.9247, 0.3467, 0.9002, 0.4393, 0.9121, 0.345, 0.7943, 0.5012, 0.7824, 0.5954, 0.7698, 0.5938, 0.7943, 0.5012, 0.7698, 0.5938, 0.7817, 0.4995, 0.7447, 0.5012, 0.7573, 0.4995, 0.7693, 0.5938, 0.7447, 0.5012, 0.7693, 0.5938, 0.7566, 0.5954, 0.2896, 0.1835, 0.1902, 0.1838, 0.2575, 0.1065, 0.4894, 0.9484, 0.4894, 0.9057, 0.5046, 0.9057, 0.4894, 0.9484, 0.5046, 0.9057, 0.5046, 0.9634, 0.5046, 0.8402, 0.4894, 0.8402, 0.4894, 0.7975, 0.4894, 0.7975, 0.5046, 0.7825, 0.5046, 0.8402, 0.1896, 0.2749, 0.1792, 0.2801, 0.183, 0.1191, 0.183, 0.1191, 0.1897, 0.1158, 0.1896, 0.2749, 0.3961, 0.4224, 0.3963, 0.2639, 0.4097, 0.2705, 0.3961, 0.4224, 0.4097, 0.2705, 0.417, 0.4325, 0.4097, 0.2705, 0.4172, 0.1838, 0.417, 0.4325, 0.1792, 0.2801, 0.1793, 0.03031, 0.183, 0.1191, 0.4577, 0.9166, 0.4623, 0.9057, 0.4894, 0.9057, 0.4894, 0.9057, 0.4894, 0.9484, 0.4577, 0.9166, 0.4577, 0.8293, 0.4894, 0.7975, 0.4894, 0.8402, 0.4577, 0.8293, 0.4894, 0.8402, 0.4623, 0.8402, 0.2575, 0.1065, 0.1897, 0.02966, 0.2891, 0.02937, 0.2575, 0.1065, 0.1902, 0.1838, 0.1897, 0.02966, 0.1792, 0.2801, 0.1715, 0.2675, 0.1717, 0.04276, 0.1717, 0.04276, 0.1793, 0.03031, 0.1792, 0.2801, 0.0337, 0.04191, 0.03355, 0.2667, 0.02588, 0.2791, 0.02588, 0.2791, 0.02604, 0.02937, 0.0337, 0.04191, 0.1717, 0.04276, 0.0337, 0.04191, 0.02604, 0.02937, 0.02604, 0.02937, 0.1793, 0.03031, 0.1717, 0.04276, 0.02588, 0.2791, 0.03355, 0.2667, 0.1715, 0.2675, 0.02588, 0.2791, 0.1715, 0.2675, 0.1792, 0.2801, 0.3629, 0.1681, 0.3531, 0.1681, 0.3625, 0.02937, 0.3531, 0.1681, 0.3527, 0.0294, 0.3625, 0.02937, 0.3727, 0.1681, 0.3629, 0.1681, 0.3633, 0.02938, 0.3633, 0.02938, 0.3732, 0.02941, 0.3727, 0.1681, 0.4174, 0.1838, 0.4194, 0.1848, 0.4192, 0.4087, 0.4174, 0.1838, 0.4192, 0.4087, 0.4172, 0.4077, 0.1715, 0.2675, 0.1705, 0.268, 0.1706, 0.04327, 0.1706, 0.04327, 0.1717, 0.04276, 0.1715, 0.2675, 0.03252, 0.2672, 0.03267, 0.04242, 0.1706, 0.04327, 0.03252, 0.2672, 0.1706, 0.04327, 0.1705, 0.268, 0.2504, 0.3344, 0.262, 0.341, 0.2347, 0.3568, 0.2504, 0.3344, 0.2347, 0.3568, 0.2347, 0.3434, 0.2504, 0.3162, 0.2619, 0.3095, 0.2504, 0.3344, 0.2619, 0.3095, 0.262, 0.341, 0.2504, 0.3344, 0.2347, 0.3071, 0.2347, 0.2938, 0.2504, 0.3162, 0.2347, 0.2938, 0.2619, 0.3095, 0.2504, 0.3162, 0.2189, 0.3162, 0.2074, 0.3095, 0.2347, 0.3071, 0.2074, 0.3095, 0.2347, 0.2938, 0.2347, 0.3071, 0.2074, 0.341, 0.2074, 0.3095, 0.2189, 0.3162, 0.2189, 0.3162, 0.219, 0.3344, 0.2074, 0.341, 0.2347, 0.3568, 0.2074, 0.341, 0.219, 0.3344, 0.219, 0.3344, 0.2347, 0.3434, 0.2347, 0.3568, 0.1052, 0.3024, 0.08937, 0.2933, 0.08937, 0.2801, 0.08937, 0.2801, 0.1167, 0.2958, 0.1052, 0.3024, 0.1052, 0.3207, 0.1052, 0.3024, 0.1167, 0.2958, 0.1167, 0.2958, 0.1167, 0.3274, 0.1052, 0.3207, 0.08936, 0.3431, 0.08936, 0.3299, 0.1052, 0.3207, 0.1052, 0.3207, 0.1167, 0.3274, 0.08936, 0.3431, 0.06207, 0.3273, 0.07353, 0.3207, 0.08936, 0.3299, 0.08936, 0.3299, 0.08936, 0.3431, 0.06207, 0.3273, 0.06208, 0.2958, 0.07354, 0.3024, 0.06207, 0.3273, 0.07354, 0.3024, 0.07353, 0.3207, 0.06207, 0.3273, 0.08937, 0.2933, 0.07354, 0.3024, 0.06208, 0.2958, 0.06208, 0.2958, 0.08937, 0.2801, 0.08937, 0.2933, 0.09374, 0.3705, 0.06208, 0.3523, 0.07791, 0.3431, 0.07791, 0.3431, 0.09374, 0.3523, 0.09374, 0.3705, 0.0779, 0.3797, 0.06207, 0.3705, 0.06208, 0.3523, 0.06208, 0.3523, 0.09374, 0.3705, 0.0779, 0.3797, 0.9247, 0.5352, 0.9121, 0.5369, 0.9002, 0.4425, 0.9002, 0.4425, 0.9128, 0.4409, 0.9247, 0.5352, 0.9117, 0.5721, 0.8999, 0.5736, 0.9121, 0.5369, 0.9121, 0.5369, 0.9247, 0.5352, 0.9117, 0.5721, 0.6793, 0.1659, 0.7443, 0.1659, 0.7443, 0.1009, 0.7449, 0.2644, 0.81, 0.2321, 0.81, 0.2644, 0.7441, 0.1663, 0.6791, 0.1663, 0.6791, 0.2314, 0.7441, 0.1007, 0.6791, 0.1007, 0.6791, 0.1657, 0.7449, 0.1659, 0.81, 0.1659, 0.81, 0.1009, 0.7449, 0.2316, 0.81, 0.2316, 0.81, 0.1665, 0.7447, 0.1657, 0.7447, 0.1007, 0.8098, 0.1007, 0.7447, 0.2314, 0.7447, 0.1663, 0.8098, 0.1663, 0.8756, 0.03531, 0.8756, 0.1003, 0.8105, 0.1003, 0.8756, 0.1009, 0.8756, 0.1659, 0.8105, 0.1659, 0.8103, 0.1001, 0.8754, 0.03511, 0.8103, 0.03511, 0.8754, 0.1007, 0.8103, 0.1007, 0.8103, 0.1657, 0.7449, 0.1003, 0.81, 0.1003, 0.81, 0.03531, 0.8098, 0.232, 0.7447, 0.2642, 0.7447, 0.232, 0.8428, 0.1665, 0.8428, 0.2316, 0.8105, 0.2316, 0.8098, 0.03511, 0.7447, 0.1001, 0.7447, 0.03511, 0.8426, 0.1663, 0.8103, 0.1663, 0.8103, 0.2314, 0.6793, 0.1003, 0.7443, 0.1003, 0.7443, 0.03531, 0.6791, 0.1001, 0.6791, 0.03511, 0.7441, 0.03511, 0.9076, 0.06103, 0.9489, 0.06103, 0.9489, 0.1024, 0.2237, 0.4317, 0.2237, 0.4632, 0.1346, 0.5001, 0.2237, 0.4317, 0.1346, 0.5001, 0.1124, 0.4778, 0.3351, 0.4778, 0.3128, 0.5001, 0.2237, 0.4632, 0.3351, 0.4778, 0.2237, 0.4632, 0.2237, 0.4317, 0.3812, 0.5892, 0.3497, 0.5892, 0.3128, 0.5001, 0.3128, 0.5001, 0.3351, 0.4778, 0.3812, 0.5892, 0.3812, 0.5892, 0.3351, 0.7006, 0.3128, 0.6783, 0.3812, 0.5892, 0.3128, 0.6783, 0.3497, 0.5892, 0.3351, 0.7006, 0.2237, 0.7467, 0.2237, 0.7152, 0.3351, 0.7006, 0.2237, 0.7152, 0.3128, 0.6783, 0.2237, 0.7467, 0.1124, 0.7006, 0.1346, 0.6783, 0.2237, 0.7467, 0.1346, 0.6783, 0.2237, 0.7152, 0.1124, 0.7006, 0.06623, 0.5892, 0.09773, 0.5892, 0.1124, 0.7006, 0.09773, 0.5892, 0.1346, 0.6783, 0.1124, 0.4778, 0.1346, 0.5001, 0.09773, 0.5892, 0.1124, 0.4778, 0.09773, 0.5892, 0.06623, 0.5892, 0.3338, 0.2936, 0.2632, 0.2938, 0.333, 0.2779, 0.2632, 0.2938, 0.2624, 0.2781, 0.333, 0.2779, 0.2616, 0.2006, 0.1911, 0.2005, 0.2606, 0.184, 0.1911, 0.2005, 0.19, 0.1838, 0.2606, 0.184, 0.262, 0.2397, 0.1914, 0.2395, 0.2616, 0.2006, 0.1914, 0.2395, 0.1911, 0.2005, 0.2616, 0.2006, 0.2614, 0.2783, 0.1908, 0.2781, 0.262, 0.2397, 0.1908, 0.2781, 0.1914, 0.2395, 0.262, 0.2397, 0.2602, 0.2938, 0.1897, 0.2936, 0.2614, 0.2783, 0.1897, 0.2936, 0.1908, 0.2781, 0.2614, 0.2783, 0.3327, 0.2003, 0.2622, 0.2005, 0.3334, 0.1838, 0.2622, 0.2005, 0.2629, 0.184, 0.3334, 0.1838, 0.3325, 0.2393, 0.262, 0.2395, 0.3327, 0.2003, 0.262, 0.2395, 0.2622, 0.2005, 0.3327, 0.2003, 0.333, 0.2779, 0.2624, 0.2781, 0.3325, 0.2393, 0.2624, 0.2781, 0.262, 0.2395, 0.3325, 0.2393, 0.32, 0.3114, 0.3177, 0.2938, 0.3288, 0.2938, 0.3288, 0.2938, 0.3288, 0.3114, 0.32, 0.3114, 0.3133, 0.324, 0.32, 0.3114, 0.3288, 0.3114, 0.3288, 0.3114, 0.3286, 0.324, 0.3133, 0.324, 0.3036, 0.3179, 0.288, 0.3091, 0.2918, 0.2938, 0.2918, 0.2938, 0.3096, 0.2938, 0.3036, 0.3179, 0.3462, 0.3265, 0.3639, 0.3287, 0.3641, 0.3526, 0.3641, 0.3526, 0.3464, 0.3528, 0.3462, 0.3265, 0.3339, 0.3532, 0.3338, 0.3333, 0.3462, 0.3265, 0.3462, 0.3265, 0.3464, 0.3528, 0.3339, 0.3532, 0.1531, 0.2923, 0.1474, 0.3022, 0.1299, 0.2978, 0.1299, 0.2978, 0.1399, 0.2801, 0.1531, 0.2923, 0.1474, 0.3022, 0.1474, 0.3138, 0.1299, 0.3184, 0.1299, 0.3184, 0.1299, 0.2978, 0.1474, 0.3022, 0.1299, 0.2978, 0.1299, 0.3184, 0.1206, 0.3206, 0.1206, 0.3206, 0.1206, 0.2933, 0.1299, 0.2978, 0.3462, 0.3265, 0.3465, 0.3075, 0.3641, 0.3113, 0.3641, 0.3113, 0.3639, 0.3287, 0.3462, 0.3265, 0.3036, 0.3179, 0.2864, 0.3358, 0.2771, 0.3205, 0.2771, 0.3205, 0.288, 0.3091, 0.3036, 0.3179, 0.2771, 0.3205, 0.2712, 0.3109, 0.2775, 0.3043, 0.2775, 0.3043, 0.288, 0.3091, 0.2771, 0.3205, 0.32, 0.3114, 0.3135, 0.3115, 0.3096, 0.2939, 0.32, 0.3114, 0.3096, 0.2939, 0.3177, 0.2938, 0.5091, 0.08447, 0.5505, 0.08447, 0.5505, 0.1258, 0.5091, 0.08447, 0.5505, 0.08447, 0.5505, 0.1258, 0.262, 0.325, 0.2624, 0.3135, 0.2712, 0.3109, 0.2712, 0.3109, 0.2771, 0.3205, 0.262, 0.325, 0.2626, 0.3429, 0.262, 0.325, 0.2771, 0.3205, 0.2771, 0.3205, 0.2864, 0.3358, 0.2626, 0.3429, 0.2898, 0.3416, 0.2636, 0.3494, 0.2626, 0.3429, 0.2626, 0.3429, 0.2864, 0.3358, 0.2898, 0.3416, 0.1299, 0.3184, 0.14, 0.3364, 0.1339, 0.3444, 0.1339, 0.3444, 0.1206, 0.3206, 0.1299, 0.3184, 0.1474, 0.3138, 0.1531, 0.3239, 0.14, 0.3364, 0.14, 0.3364, 0.1299, 0.3184, 0.1474, 0.3138, 0.3526, 0.1539, 0.3382, 0.151, 0.3383, 0.02957, 0.3383, 0.02957, 0.3527, 0.0325, 0.3526, 0.1539, 0.3536, 0.3075, 0.3338, 0.3062, 0.3339, 0.1843, 0.3339, 0.1843, 0.3537, 0.1856, 0.3536, 0.3075, 0.3848, 0.3073, 0.3536, 0.3075, 0.3537, 0.1856, 0.3537, 0.1856, 0.3848, 0.1853, 0.3848, 0.3073, 0.3961, 0.3057, 0.3848, 0.3073, 0.3848, 0.1853, 0.3848, 0.1853, 0.3961, 0.1838, 0.3961, 0.3057, 0.3067, 0.1508, 0.2896, 0.1536, 0.2897, 0.03212, 0.2897, 0.03212, 0.3068, 0.02937, 0.3067, 0.1508, 0.3382, 0.151, 0.3067, 0.1508, 0.3068, 0.02937, 0.3068, 0.02937, 0.3383, 0.02957, 0.3382, 0.151, 0.1896, 0.3856, 0.1813, 0.3839, 0.1814, 0.2802, 0.1814, 0.2802, 0.1897, 0.2819, 0.1896, 0.3856, 0.03739, 0.3852, 0.02588, 0.3844, 0.02595, 0.2803, 0.02595, 0.2803, 0.03745, 0.2811, 0.03739, 0.3852, 0.05545, 0.3851, 0.03739, 0.3852, 0.03745, 0.2811, 0.03745, 0.2811, 0.05552, 0.281, 0.05545, 0.3851, 0.06201, 0.3842, 0.05545, 0.3851, 0.05552, 0.281, 0.05552, 0.281, 0.06207, 0.2801, 0.06201, 0.3842, 0.163, 0.3837, 0.1531, 0.3853, 0.1532, 0.2817, 0.1532, 0.2817, 0.1631, 0.2801, 0.163, 0.3837, 0.1813, 0.3839, 0.163, 0.3837, 0.1631, 0.2801, 0.1631, 0.2801, 0.1814, 0.2802, 0.1813, 0.3839, 0.5479, 0.194, 0.5479, 0.2533, 0.506, 0.2113, 0.5479, 0.2533, 0.4886, 0.2533, 0.506, 0.2113, 0.4886, 0.2533, 0.5479, 0.2533, 0.506, 0.2952, 0.5479, 0.2533, 0.5479, 0.3126, 0.506, 0.2952, 0.6073, 0.2533, 0.5479, 0.2533, 0.5899, 0.2113, 0.5479, 0.2533, 0.5479, 0.194, 0.5899, 0.2113, 0.5479, 0.3126, 0.5479, 0.2533, 0.5899, 0.2952, 0.5479, 0.2533, 0.6073, 0.2533, 0.5899, 0.2952])
me_circle.materials.append(mat_null)
me_circle.use_remesh_preserve_volume = False
me_circle.use_remesh_preserve_attributes = False
me_circle.use_mirror_vertex_groups = False
me_circle.update()

# ---- objects
ob_circle = bpy.data.objects.new('Circle', me_circle)
ob_lamp = bpy.data.objects.new('Lamp', light_lamp)
ob_camera = bpy.data.objects.new('Camera', cam_camera)

# ---- transforms, parenting, visibility, modifiers, constraints
ob_circle.location = (0.0, 0.0, 0.0)
ob_circle.lineart.crease_threshold = 0.0
ob_lamp.location = (4.076, 1.005, 5.904)
ob_lamp.rotation_euler = (0.6503, 0.05522, 1.866)
ob_lamp.lock_rotations_4d = False
ob_lamp.empty_display_type = 'ARROWS'
ob_lamp.color = (0.0, 0.0, 0.0, 0.0)
ob_lamp.lineart.crease_threshold = 0.0
ob_camera.location = (7.481, -6.508, 5.344)
ob_camera.rotation_euler = (1.109, 0.01082, 0.8149)
ob_camera.lock_rotations_4d = False
ob_camera.empty_display_type = 'ARROWS'
ob_camera.color = (0.0, 0.0, 0.0, 0.0)
ob_camera.display_type = 'WIRE'
ob_camera.lineart.crease_threshold = 0.0

# ---- collection membership
col_collection_1.objects.link(ob_circle)
col_collection_1.objects.link(ob_lamp)
col_collection_1.objects.link(ob_camera)

# ---- scene / render settings (as saved in the file)
scene.camera = ob_camera
scene.frame_start = 1; scene.frame_end = 250; scene.frame_set(1)
scene.render.engine = 'BLENDER_EEVEE_NEXT'
scene.render.image_settings.color_mode = 'RGB'
scene.render.image_settings.compression = 90
scene.render.resolution_percentage = 50
scene.render.dither_intensity = 0.0
scene.render.bake_margin = 2
scene.render.bake_bias = 0.0
scene.cycles.use_denoising = False
scene.cycles.samples = 10
scene.cycles.sampling_pattern = 'TABULATED_SOBOL'
scene.cycles.light_sampling_threshold = 0.0
scene.cycles.use_adaptive_sampling = False
scene.cycles.use_light_tree = False
scene.cycles.blur_glossy = 0.0
scene.cycles.volume_bounces = 1
scene.cycles.pixel_filter_type = 'GAUSSIAN'
scene.cycles.sample_clamp_indirect = 0.0
scene.view_settings.view_transform = 'Standard'
bpy.context.view_layer.update()

